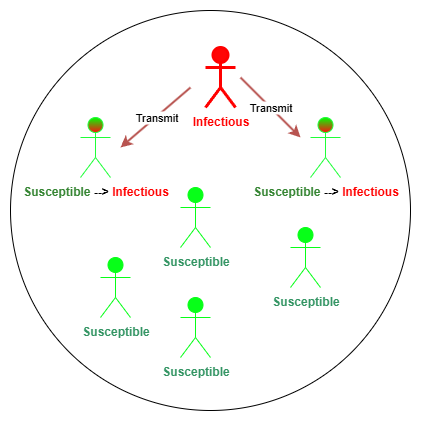

The diagram above was exported from draw.io. Its source (the exported page's mxGraphModel, read from the mxfile embedded in the PNG):
<mxGraphModel dx="1213" dy="730" grid="1" gridSize="10" guides="1" tooltips="1" connect="1" arrows="1" fold="1" page="1" pageScale="1" pageWidth="850" pageHeight="1100" math="1" shadow="0">
  <root>
    <mxCell id="0" />
    <mxCell id="1" parent="0" />
    <mxCell id="DKcxTRpIitc7dcPT48AL-1" value="" style="ellipse;whiteSpace=wrap;html=1;aspect=fixed;" vertex="1" parent="1">
      <mxGeometry x="150" y="403" width="400" height="400" as="geometry" />
    </mxCell>
    <mxCell id="DKcxTRpIitc7dcPT48AL-4" value="&lt;b&gt;&lt;font style=&quot;color: rgb(255, 0, 0);&quot;&gt;Infectious&lt;/font&gt;&lt;/b&gt;" style="shape=umlActor;verticalLabelPosition=bottom;verticalAlign=top;html=1;outlineConnect=0;strokeColor=#FF0000;strokeWidth=3;gradientColor=none;fillColor=#FF0505;" vertex="1" parent="1">
      <mxGeometry x="345" y="440" width="30" height="60" as="geometry" />
    </mxCell>
    <mxCell id="DKcxTRpIitc7dcPT48AL-16" value="" style="endArrow=classic;html=1;rounded=0;fillColor=#f8cecc;strokeColor=#b85450;strokeWidth=2;" edge="1" parent="1">
      <mxGeometry relative="1" as="geometry">
        <mxPoint x="329.99850002906646" y="480.0028749927335" as="sourcePoint" />
        <mxPoint x="260" y="540" as="targetPoint" />
      </mxGeometry>
    </mxCell>
    <mxCell id="DKcxTRpIitc7dcPT48AL-17" value="Transmit" style="edgeLabel;resizable=0;html=1;;align=center;verticalAlign=middle;" connectable="0" vertex="1" parent="DKcxTRpIitc7dcPT48AL-16">
      <mxGeometry relative="1" as="geometry" />
    </mxCell>
    <mxCell id="DKcxTRpIitc7dcPT48AL-24" value="&lt;b&gt;&lt;font style=&quot;color: rgb(54, 133, 51);&quot;&gt;Susceptible &lt;/font&gt;--&amp;gt; &lt;font style=&quot;color: rgb(255, 0, 0);&quot;&gt;Infectious&lt;/font&gt;&lt;/b&gt;&lt;div&gt;&lt;br&gt;&lt;/div&gt;" style="shape=umlActor;verticalLabelPosition=bottom;verticalAlign=top;html=1;outlineConnect=0;gradientColor=#FF1010;strokeColor=#1FFF38;fillColor=light-dark(#00ff04, #ededed);" vertex="1" parent="1">
      <mxGeometry x="450" y="510" width="30" height="60" as="geometry" />
    </mxCell>
    <mxCell id="DKcxTRpIitc7dcPT48AL-25" value="&lt;b&gt;&lt;font style=&quot;color: rgb(52, 149, 100);&quot;&gt;Susceptible&lt;/font&gt;&lt;/b&gt;" style="shape=umlActor;verticalLabelPosition=bottom;verticalAlign=top;html=1;outlineConnect=0;gradientColor=none;fillColor=#07FF18;strokeColor=light-dark(#07FF18,#EDEDED);" vertex="1" parent="1">
      <mxGeometry x="320" y="580" width="30" height="60" as="geometry" />
    </mxCell>
    <mxCell id="DKcxTRpIitc7dcPT48AL-26" value="" style="endArrow=classic;html=1;rounded=0;fillColor=#f8cecc;strokeColor=#b85450;strokeWidth=2;" edge="1" parent="1">
      <mxGeometry relative="1" as="geometry">
        <mxPoint x="379.99850002906646" y="470" as="sourcePoint" />
        <mxPoint x="440" y="530" as="targetPoint" />
      </mxGeometry>
    </mxCell>
    <mxCell id="DKcxTRpIitc7dcPT48AL-27" value="Transmit" style="edgeLabel;resizable=0;html=1;;align=center;verticalAlign=middle;" connectable="0" vertex="1" parent="DKcxTRpIitc7dcPT48AL-26">
      <mxGeometry relative="1" as="geometry" />
    </mxCell>
    <mxCell id="DKcxTRpIitc7dcPT48AL-37" value="&lt;b&gt;&lt;font style=&quot;color: rgb(52, 149, 100);&quot;&gt;Susceptible&lt;/font&gt;&lt;/b&gt;" style="shape=umlActor;verticalLabelPosition=bottom;verticalAlign=top;html=1;outlineConnect=0;gradientColor=none;fillColor=#07FF18;strokeColor=light-dark(#07FF18,#EDEDED);" vertex="1" parent="1">
      <mxGeometry x="430" y="620" width="30" height="60" as="geometry" />
    </mxCell>
    <mxCell id="DKcxTRpIitc7dcPT48AL-38" value="&lt;b&gt;&lt;font style=&quot;color: rgb(52, 149, 100);&quot;&gt;Susceptible&lt;/font&gt;&lt;/b&gt;" style="shape=umlActor;verticalLabelPosition=bottom;verticalAlign=top;html=1;outlineConnect=0;gradientColor=none;fillColor=#07FF18;strokeColor=light-dark(#07FF18,#EDEDED);" vertex="1" parent="1">
      <mxGeometry x="320" y="690" width="30" height="60" as="geometry" />
    </mxCell>
    <mxCell id="DKcxTRpIitc7dcPT48AL-39" value="&lt;b&gt;&lt;font style=&quot;color: rgb(52, 149, 100);&quot;&gt;Susceptible&lt;/font&gt;&lt;/b&gt;" style="shape=umlActor;verticalLabelPosition=bottom;verticalAlign=top;html=1;outlineConnect=0;gradientColor=none;fillColor=#07FF18;strokeColor=light-dark(#07FF18,#EDEDED);" vertex="1" parent="1">
      <mxGeometry x="240" y="650" width="30" height="60" as="geometry" />
    </mxCell>
    <mxCell id="DKcxTRpIitc7dcPT48AL-40" value="&lt;b&gt;&lt;font style=&quot;color: rgb(54, 133, 51);&quot;&gt;Susceptible &lt;/font&gt;--&amp;gt; &lt;font style=&quot;color: rgb(255, 0, 0);&quot;&gt;Infectious&lt;/font&gt;&lt;/b&gt;&lt;div&gt;&lt;br&gt;&lt;/div&gt;" style="shape=umlActor;verticalLabelPosition=bottom;verticalAlign=top;html=1;outlineConnect=0;gradientColor=#FF1010;strokeColor=#1FFF38;fillColor=light-dark(#00ff04, #ededed);" vertex="1" parent="1">
      <mxGeometry x="220" y="510" width="30" height="60" as="geometry" />
    </mxCell>
  </root>
</mxGraphModel>